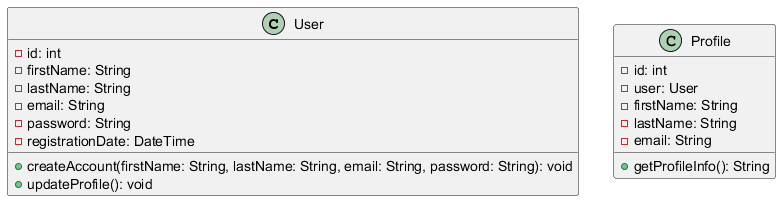

The diagram above was rendered by PlantUML. Its source (embedded in the PNG):
@startuml
class User {
  - id: int
  - firstName: String
  - lastName: String
  - email: String
  - password: String
  - registrationDate: DateTime
  + createAccount(firstName: String, lastName: String, email: String, password: String): void
  + updateProfile(): void
}
class Profile {
  - id: int
  - user: User
  - firstName: String
  - lastName: String
  - email: String
  + getProfileInfo(): String
}
@enduml